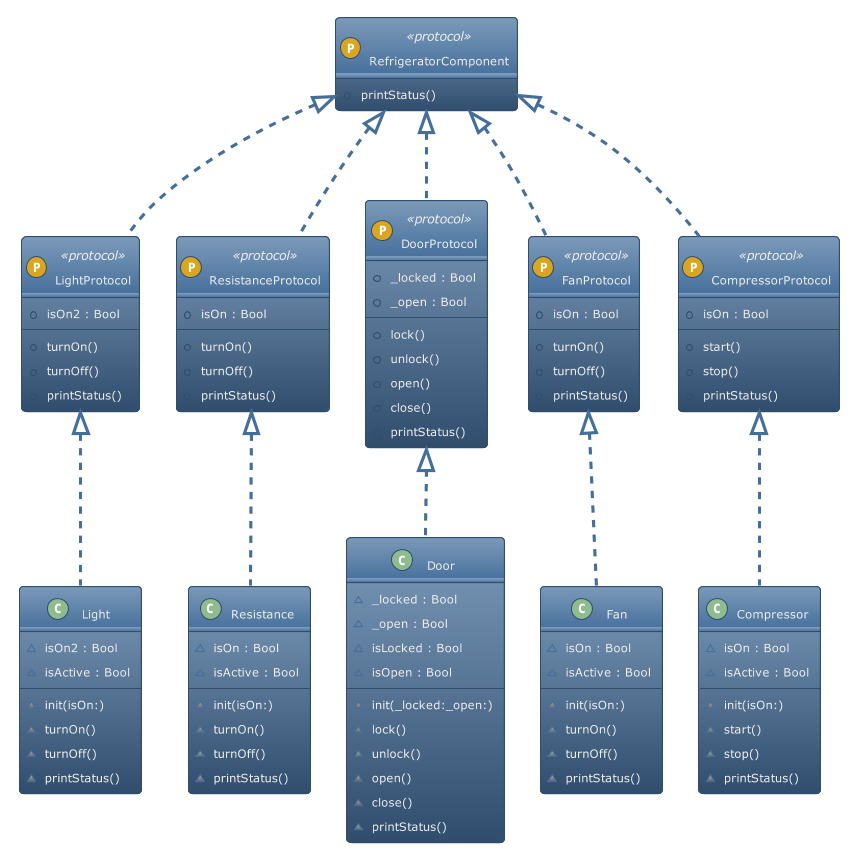

The diagram above was rendered by PlantUML. Its source (embedded in the PNG):
@startuml
!theme spacelab
!define PLANTUML_OUTPUT_DIR ./Snapshops
' STYLE START
hide empty members
skinparam shadowing false
' STYLE END


class "LightProtocol" as LightProtocol << (P, GoldenRod) protocol >> { 
  +isOn2 : Bool
  +turnOn()
  +turnOff()
  +printStatus() 
}
class "ResistanceProtocol" as ResistanceProtocol << (P, GoldenRod) protocol >> { 
  +isOn : Bool
  +turnOn()
  +turnOff()
  +printStatus() 
}
class "DoorProtocol" as DoorProtocol << (P, GoldenRod) protocol >> { 
  +_locked : Bool
  +_open : Bool
  +lock()
  +unlock()
  +open()
  +close()
  +printStatus() 
}
class "RefrigeratorComponent" as RefrigeratorComponent << (P, GoldenRod) protocol >> { 
  +printStatus() 
}
class "FanProtocol" as FanProtocol << (P, GoldenRod) protocol >> { 
  +isOn : Bool
  +turnOn()
  +turnOff()
  +printStatus() 
}
class "CompressorProtocol" as CompressorProtocol << (P, GoldenRod) protocol >> { 
  +isOn : Bool
  +start()
  +stop()
  +printStatus() 
}
class "Resistance" as Resistance << (C, DarkSeaGreen) >> { 
  ~isOn : Bool
  ~init(isOn:)
  ~isActive : Bool
  ~turnOn()
  ~turnOff()
  ~printStatus() 
}
class "Compressor" as Compressor << (C, DarkSeaGreen) >> { 
  ~isOn : Bool
  ~init(isOn:)
  ~isActive : Bool
  ~start()
  ~stop()
  ~printStatus() 
}
class "Light" as Light << (C, DarkSeaGreen) >> { 
  ~isOn2 : Bool
  ~init(isOn:)
  ~isActive : Bool
  ~turnOn()
  ~turnOff()
  ~printStatus() 
}
class "Fan" as Fan << (C, DarkSeaGreen) >> { 
  ~isOn : Bool
  ~init(isOn:)
  ~isActive : Bool
  ~turnOn()
  ~turnOff()
  ~printStatus() 
}
class "Door" as Door << (C, DarkSeaGreen) >> { 
  ~_locked : Bool
  ~_open : Bool
  ~init(_locked:_open:)
  ~isLocked : Bool
  ~isOpen : Bool
  ~lock()
  ~unlock()
  ~open()
  ~close()
  ~printStatus() 
}
RefrigeratorComponent <|.. LightProtocol : inherits
RefrigeratorComponent <|.. ResistanceProtocol : inherits
RefrigeratorComponent <|.. DoorProtocol : inherits
RefrigeratorComponent <|.. FanProtocol : conforms to
RefrigeratorComponent <|.. CompressorProtocol : conforms to
ResistanceProtocol <|.. Resistance : conforms to
CompressorProtocol <|.. Compressor : conforms to
LightProtocol <|.. Light : conforms to
FanProtocol <|.. Fan : conforms to
DoorProtocol <|.. Door : conforms to

@enduml